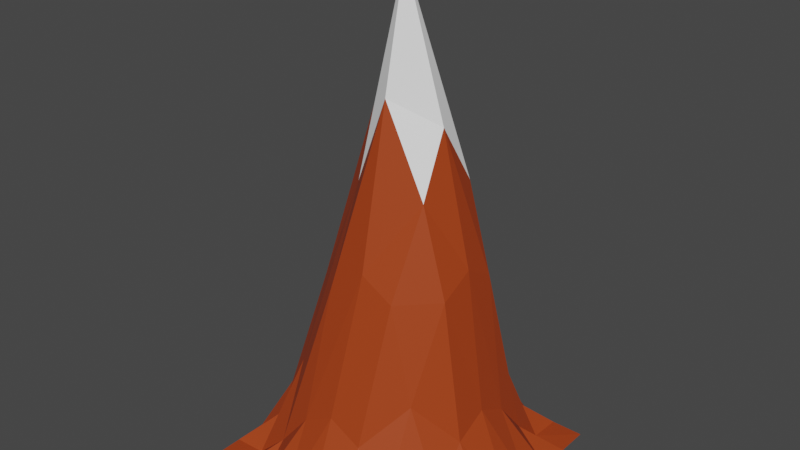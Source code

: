 # Source: Monta_a3.blend  (saved by Blender 2.80.75; exported with 4.5.12 LTS)
import bpy
from mathutils import Matrix  # noqa: F401  (used for matrix-valued properties, if any)

bpy.ops.wm.read_factory_settings(use_empty=True)
scene = bpy.context.scene
scene.name = 'Scene'

# ---- collections
col_collection = bpy.data.collections.new('Collection'); scene.collection.children.link(col_collection)

# ---- materials (node trees are filled in below, after node groups)
mat_material_003 = bpy.data.materials.new('Material.003')
mat_material_003.use_transparent_shadow = False
mat_material_004 = bpy.data.materials.new('Material.004')
mat_material_004.use_transparent_shadow = False

# ---- material node trees
mat_material_003.use_nodes = True; mat_material_003.node_tree.nodes.clear()
_N = mat_material_003.node_tree.nodes; _L = mat_material_003.node_tree.links
n0 = _N.new('ShaderNodeOutputMaterial'); n0.name = 'Material Output'; n0.location = (300, 300)
n1 = _N.new('ShaderNodeBsdfPrincipled'); n1.name = 'Principled BSDF'; n1.location = (10, 300)
n1.distribution = 'GGX'
n1.subsurface_method = 'BURLEY'
n1.inputs[0].default_value = (0.3972, 0.05097, 0.008366, 1.0)
n1.inputs[3].default_value = 1.45
n1.inputs[27].default_value = (0.0, 0.0, 0.0, 1.0)
n1.inputs[28].default_value = 1.0
_L.new(n1.outputs[0], n0.inputs[0])
n0.is_active_output = True
mat_material_004.use_nodes = True; mat_material_004.node_tree.nodes.clear()
_N = mat_material_004.node_tree.nodes; _L = mat_material_004.node_tree.links
n0 = _N.new('ShaderNodeOutputMaterial'); n0.name = 'Material Output'; n0.location = (300, 300)
n1 = _N.new('ShaderNodeBsdfPrincipled'); n1.name = 'Principled BSDF'; n1.location = (10, 300)
n1.distribution = 'GGX'
n1.subsurface_method = 'BURLEY'
n1.inputs[0].default_value = (1.0, 1.0, 1.0, 1.0)
n1.inputs[3].default_value = 1.45
n1.inputs[27].default_value = (0.0, 0.0, 0.0, 1.0)
n1.inputs[28].default_value = 1.0
_L.new(n1.outputs[0], n0.inputs[0])
n0.is_active_output = True

# ---- world
world_world = bpy.data.worlds.new('World'); scene.world = world_world
world_world.use_nodes = True; world_world.node_tree.nodes.clear()
_N = world_world.node_tree.nodes; _L = world_world.node_tree.links
n0 = _N.new('ShaderNodeOutputWorld'); n0.name = 'World Output'; n0.location = (300, 300)
n1 = _N.new('ShaderNodeBackground'); n1.name = 'Background'; n1.location = (10, 300)
n1.inputs[0].default_value = (0.05088, 0.05088, 0.05088, 1.0)
_L.new(n1.outputs[0], n0.inputs[0])
n0.is_active_output = True
world_world.color = (0.05088, 0.05088, 0.05088)
world_world.use_sun_shadow = False
world_world.sun_shadow_jitter_overblur = 0.0

# ---- meshes
me_plane_002 = bpy.data.meshes.new('Plane.002')
me_plane_002.from_pydata([(-1.0, -1.0, 0.0), (1.0, -1.0, 0.0), (-1.0, 1.0, 0.0), (1.0, 1.0, 0.0), (-1.0, 0.0, 0.06812), (1.0, 0.0, 0.06812), (0.0, -1.0, 0.06812), (0.0, 1.0, 0.06812), (0.1119, -0.08929, 3.803), (1.0, 0.5, 0.0), (-1.0, 0.5, 0.0), (0.09048, 0.5, 1.753), (-0.5, 1.0, 0.0), (-0.4786, 0.0, 1.675), (-0.5, -1.0, 0.0), (-0.5, 0.5, 0.8312), (-1.0, -0.5, 0.0), (1.0, -0.5, 0.0), (0.09048, -0.5, 1.753), (-0.5, -0.5, 0.8312), (0.5, -1.0, 0.0), (0.5, 1.0, 0.0), (0.597, 0.0, 1.754), (0.5115, 0.5, 0.8718), (0.5115, -0.5, 0.8718), (0.75, -1.0, 0.0), (0.75, 1.0, 0.0), (0.75, 0.0, 0.6828), (0.75, 0.5, 0.2473), (0.75, -0.5, 0.2473), (0.25, 1.0, 0.0338), (0.3721, -0.007653, 2.725), (0.3395, 0.5, 1.611), (0.3395, -0.5, 1.611), (0.25, -1.0, 0.0338), (-0.25, -1.0, 0.0338), (-0.25, 1.0, 0.0338), (-0.1536, -0.02018, 2.908), (-0.2018, 0.5, 1.537), (-0.2018, -0.5, 1.537), (-0.75, 1.0, 0.0), (-0.75, 0.0, 0.6828), (-0.75, 0.5, 0.2473), (-0.75, -1.0, 0.0), (-0.75, -0.5, 0.2473), (-1.0, -0.75, 0.0), (1.0, -0.75, 0.0), (0.0, -0.75, 0.6828), (-0.5, -0.75, 0.2473), (0.5, -0.75, 0.2473), (0.75, -0.75, 0.01154), (0.25, -0.75, 0.5511), (-0.25, -0.75, 0.5511), (-0.75, -0.75, 0.01154), (1.0, -0.25, 0.0338), (0.1056, -0.2724, 2.936), (-0.4801, -0.25, 1.457), (-1.0, -0.25, 0.0338), (0.5927, -0.25, 1.615), (0.75, -0.25, 0.5511), (0.4041, -0.25, 2.279), (-0.1536, -0.25, 2.282), (-0.75, -0.25, 0.5511), (-1.0, 0.25, 0.0338), (1.0, 0.25, 0.0338), (0.1056, 0.2276, 2.924), (-0.4801, 0.25, 1.457), (0.5927, 0.25, 1.615), (0.75, 0.25, 0.5511), (0.4041, 0.25, 2.279), (-0.1536, 0.25, 2.282), (-0.75, 0.25, 0.5511), (1.0, 0.75, 0.0), (0.0, 0.75, 0.6828), (-1.0, 0.75, 0.0), (-0.5, 0.75, 0.2473), (0.5, 0.75, 0.2473), (0.75, 0.75, 0.01154), (0.25, 0.75, 0.5511), (-0.25, 0.75, 0.5511), (-0.75, 0.75, 0.01154)], [], [(77, 72, 3, 26), (59, 54, 5, 27), (61, 55, 8, 37), (79, 73, 7, 36), (70, 65, 11, 38), (68, 64, 9, 28), (71, 66, 15, 42), (80, 75, 12, 40), (62, 56, 13, 41), (53, 48, 19, 44), (52, 47, 18, 39), (50, 46, 17, 29), (51, 49, 24, 33), (69, 67, 23, 32), (60, 58, 22, 31), (78, 76, 21, 30), (49, 50, 29, 24), (67, 68, 28, 23), (58, 59, 27, 22), (76, 77, 26, 21), (73, 78, 30, 7), (55, 60, 31, 8), (65, 69, 32, 11), (47, 51, 33, 18), (48, 52, 39, 19), (66, 70, 38, 15), (75, 79, 36, 12), (56, 61, 37, 13), (45, 53, 44, 16), (57, 62, 41, 4), (74, 80, 40, 2), (63, 71, 42, 10), (0, 43, 53, 45), (14, 35, 52, 48), (6, 34, 51, 47), (20, 25, 50, 49), (34, 20, 49, 51), (25, 1, 46, 50), (35, 6, 47, 52), (43, 14, 48, 53), (16, 44, 62, 57), (19, 39, 61, 56), (18, 33, 60, 55), (24, 29, 59, 58), (33, 24, 58, 60), (44, 19, 56, 62), (39, 18, 55, 61), (29, 17, 54, 59), (4, 41, 71, 63), (13, 37, 70, 66), (8, 31, 69, 65), (22, 27, 68, 67), (31, 22, 67, 69), (41, 13, 66, 71), (27, 5, 64, 68), (37, 8, 65, 70), (10, 42, 80, 74), (15, 38, 79, 75), (11, 32, 78, 73), (23, 28, 77, 76), (32, 23, 76, 78), (42, 15, 75, 80), (38, 11, 73, 79), (28, 9, 72, 77)])
me_plane_002.polygons.foreach_set('material_index', [0, 0, 1, 0, 0, 0, 0, 0, 0, 0, 0, 0, 0, 0, 0, 0, 0, 0, 0, 0, 0, 1, 0, 0, 0, 0, 0, 0, 0, 0, 0, 0, 0, 0, 0, 0, 0, 0, 0, 0, 0, 0, 0, 0, 0, 0, 0, 0, 0, 0, 1, 0, 0, 0, 0, 1, 0, 0, 0, 0, 0, 0, 0, 0])
_uv = me_plane_002.uv_layers.new(name='UVMap')
_uv.uv.foreach_set('vector', [0.875, 0.875, 1.0, 0.875, 1.0, 1.0, 0.875, 1.0, 0.875, 0.375, 1.0, 0.375, 1.0, 0.5, 0.875, 0.5, 0.375, 0.375, 0.5, 0.375, 0.5, 0.5, 0.375, 0.5, 0.375, 0.875, 0.5, 0.875, 0.5, 1.0, 0.375, 1.0, 0.375, 0.625, 0.5, 0.625, 0.5, 0.75, 0.375, 0.75, 0.875, 0.625, 1.0, 0.625, 1.0, 0.75, 0.875, 0.75, 0.125, 0.625, 0.25, 0.625, 0.25, 0.75, 0.125, 0.75, 0.125, 0.875, 0.25, 0.875, 0.25, 1.0, 0.125, 1.0, 0.125, 0.375, 0.25, 0.375, 0.25, 0.5, 0.125, 0.5, 0.125, 0.125, 0.25, 0.125, 0.25, 0.25, 0.125, 0.25, 0.375, 0.125, 0.5, 0.125, 0.5, 0.25, 0.375, 0.25, 0.875, 0.125, 1.0, 0.125, 1.0, 0.25, 0.875, 0.25, 0.625, 0.125, 0.75, 0.125, 0.75, 0.25, 0.625, 0.25, 0.625, 0.625, 0.75, 0.625, 0.75, 0.75, 0.625, 0.75, 0.625, 0.375, 0.75, 0.375, 0.75, 0.5, 0.625, 0.5, 0.625, 0.875, 0.75, 0.875, 0.75, 1.0, 0.625, 1.0, 0.75, 0.125, 0.875, 0.125, 0.875, 0.25, 0.75, 0.25, 0.75, 0.625, 0.875, 0.625, 0.875, 0.75, 0.75, 0.75, 0.75, 0.375, 0.875, 0.375, 0.875, 0.5, 0.75, 0.5, 0.75, 0.875, 0.875, 0.875, 0.875, 1.0, 0.75, 1.0, 0.5, 0.875, 0.625, 0.875, 0.625, 1.0, 0.5, 1.0, 0.5, 0.375, 0.625, 0.375, 0.625, 0.5, 0.5, 0.5, 0.5, 0.625, 0.625, 0.625, 0.625, 0.75, 0.5, 0.75, 0.5, 0.125, 0.625, 0.125, 0.625, 0.25, 0.5, 0.25, 0.25, 0.125, 0.375, 0.125, 0.375, 0.25, 0.25, 0.25, 0.25, 0.625, 0.375, 0.625, 0.375, 0.75, 0.25, 0.75, 0.25, 0.875, 0.375, 0.875, 0.375, 1.0, 0.25, 1.0, 0.25, 0.375, 0.375, 0.375, 0.375, 0.5, 0.25, 0.5, 0.0, 0.125, 0.125, 0.125, 0.125, 0.25, 0.0, 0.25, 0.0, 0.375, 0.125, 0.375, 0.125, 0.5, 0.0, 0.5, 0.0, 0.875, 0.125, 0.875, 0.125, 1.0, 0.0, 1.0, 0.0, 0.625, 0.125, 0.625, 0.125, 0.75, 0.0, 0.75, 0.0, 0.0, 0.125, 0.0, 0.125, 0.125, 0.0, 0.125, 0.25, 0.0, 0.375, 0.0, 0.375, 0.125, 0.25, 0.125, 0.5, 0.0, 0.625, 0.0, 0.625, 0.125, 0.5, 0.125, 0.75, 0.0, 0.875, 0.0, 0.875, 0.125, 0.75, 0.125, 0.625, 0.0, 0.75, 0.0, 0.75, 0.125, 0.625, 0.125, 0.875, 0.0, 1.0, 0.0, 1.0, 0.125, 0.875, 0.125, 0.375, 0.0, 0.5, 0.0, 0.5, 0.125, 0.375, 0.125, 0.125, 0.0, 0.25, 0.0, 0.25, 0.125, 0.125, 0.125, 0.0, 0.25, 0.125, 0.25, 0.125, 0.375, 0.0, 0.375, 0.25, 0.25, 0.375, 0.25, 0.375, 0.375, 0.25, 0.375, 0.5, 0.25, 0.625, 0.25, 0.625, 0.375, 0.5, 0.375, 0.75, 0.25, 0.875, 0.25, 0.875, 0.375, 0.75, 0.375, 0.625, 0.25, 0.75, 0.25, 0.75, 0.375, 0.625, 0.375, 0.125, 0.25, 0.25, 0.25, 0.25, 0.375, 0.125, 0.375, 0.375, 0.25, 0.5, 0.25, 0.5, 0.375, 0.375, 0.375, 0.875, 0.25, 1.0, 0.25, 1.0, 0.375, 0.875, 0.375, 0.0, 0.5, 0.125, 0.5, 0.125, 0.625, 0.0, 0.625, 0.25, 0.5, 0.375, 0.5, 0.375, 0.625, 0.25, 0.625, 0.5, 0.5, 0.625, 0.5, 0.625, 0.625, 0.5, 0.625, 0.75, 0.5, 0.875, 0.5, 0.875, 0.625, 0.75, 0.625, 0.625, 0.5, 0.75, 0.5, 0.75, 0.625, 0.625, 0.625, 0.125, 0.5, 0.25, 0.5, 0.25, 0.625, 0.125, 0.625, 0.875, 0.5, 1.0, 0.5, 1.0, 0.625, 0.875, 0.625, 0.375, 0.5, 0.5, 0.5, 0.5, 0.625, 0.375, 0.625, 0.0, 0.75, 0.125, 0.75, 0.125, 0.875, 0.0, 0.875, 0.25, 0.75, 0.375, 0.75, 0.375, 0.875, 0.25, 0.875, 0.5, 0.75, 0.625, 0.75, 0.625, 0.875, 0.5, 0.875, 0.75, 0.75, 0.875, 0.75, 0.875, 0.875, 0.75, 0.875, 0.625, 0.75, 0.75, 0.75, 0.75, 0.875, 0.625, 0.875, 0.125, 0.75, 0.25, 0.75, 0.25, 0.875, 0.125, 0.875, 0.375, 0.75, 0.5, 0.75, 0.5, 0.875, 0.375, 0.875, 0.875, 0.75, 1.0, 0.75, 1.0, 0.875, 0.875, 0.875])
me_plane_002.materials.append(mat_material_003)
me_plane_002.materials.append(mat_material_004)
me_plane_002.use_remesh_preserve_volume = False
me_plane_002.use_remesh_preserve_attributes = False
me_plane_002.use_mirror_vertex_groups = False
me_plane_002.update()

# ---- objects
ob_plane_001 = bpy.data.objects.new('Plane.001', me_plane_002)

# ---- transforms, parenting, visibility, modifiers, constraints
ob_plane_001.location = (0.0, 0.0, 0.0)
ob_plane_001.scale = (8.127, 8.127, 8.127)
ob_plane_001.lineart.crease_threshold = 0.0

# ---- collection membership
col_collection.objects.link(ob_plane_001)

# ---- scene / render settings (as saved in the file)
scene.frame_start = 1; scene.frame_end = 250; scene.frame_set(1)
scene.render.engine = 'BLENDER_EEVEE_NEXT'
scene.cycles.use_denoising = False
scene.cycles.samples = 128
scene.cycles.sampling_pattern = 'TABULATED_SOBOL'
scene.cycles.use_adaptive_sampling = False
scene.cycles.use_light_tree = False
scene.view_settings.view_transform = 'Filmic'
bpy.context.view_layer.update()

# ---- added for rendering (the .blend has no active camera and no usable light): camera, sun
cam_auto = bpy.data.cameras.new('AutoCamera')
cam_auto.lens = 50.0
cam_auto.sensor_width = 36.0
cam_auto.clip_end = 1000.0
ob_auto_camera = bpy.data.objects.new('AutoCamera', cam_auto)
scene.collection.objects.link(ob_auto_camera)
ob_auto_camera.location = (35.6364, -42.7637, 43.9614)
ob_auto_camera.rotation_euler = (1.09748, -7.21219e-08, 0.694738)
scene.camera = ob_auto_camera
light_auto_sun = bpy.data.lights.new('AutoSun', 'SUN')
light_auto_sun.energy = 3.0
light_auto_sun.angle = 0.0523599
ob_auto_sun = bpy.data.objects.new('AutoSun', light_auto_sun)
scene.collection.objects.link(ob_auto_sun)
ob_auto_sun.rotation_euler = (0.872665, 0.174533, 0.523599)
bpy.context.view_layer.update()
